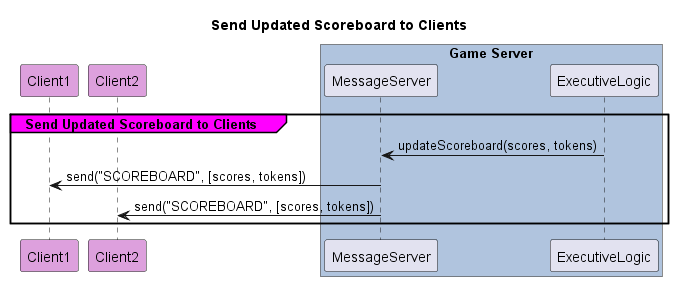

The diagram above was rendered by PlantUML. Its source (embedded in the PNG):
@startuml Send Updated Scoreboard to Clients
title Send Updated Scoreboard to Clients

participant Client1 #Plum
participant Client2 #Plum

box "Game Server" #LightSteelBlue
participant MessageServer as Server
participant ExecutiveLogic
end box

        group#Magenta Send Updated Scoreboard to Clients
            Server <- ExecutiveLogic: updateScoreboard(scores, tokens)
            Client1 <- Server: send("SCOREBOARD", [scores, tokens])
            Client2 <- Server: send("SCOREBOARD", [scores, tokens])
        end

@enduml